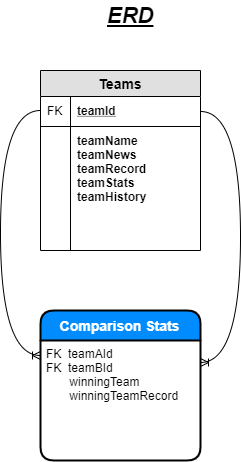

The diagram above was exported from draw.io. Its source (the exported page's mxGraphModel, read from the mxfile embedded in the PNG):
<mxGraphModel dx="622" dy="393" grid="1" gridSize="10" guides="1" tooltips="1" connect="1" arrows="1" fold="1" page="1" pageScale="1" pageWidth="850" pageHeight="1100" math="0" shadow="0">
  <root>
    <mxCell id="0" />
    <mxCell id="1" parent="0" />
    <mxCell id="UF7AUfbgFsp9j6VorxxK-24" value="Teams" style="swimlane;fontStyle=1;childLayout=stackLayout;horizontal=1;startSize=26;fillColor=#e0e0e0;horizontalStack=0;resizeParent=1;resizeParentMax=0;resizeLast=0;collapsible=1;marginBottom=0;swimlaneFillColor=#ffffff;align=center;fontSize=14;" parent="1" vertex="1">
      <mxGeometry x="320" y="90" width="160" height="180" as="geometry" />
    </mxCell>
    <mxCell id="UF7AUfbgFsp9j6VorxxK-25" value="teamId" style="shape=partialRectangle;top=0;left=0;right=0;bottom=1;align=left;verticalAlign=middle;fillColor=none;spacingLeft=34;spacingRight=4;overflow=hidden;rotatable=0;points=[[0,0.5],[1,0.5]];portConstraint=eastwest;dropTarget=0;fontStyle=5;fontSize=12;" parent="UF7AUfbgFsp9j6VorxxK-24" vertex="1">
      <mxGeometry y="26" width="160" height="30" as="geometry" />
    </mxCell>
    <mxCell id="UF7AUfbgFsp9j6VorxxK-26" value="FK" style="shape=partialRectangle;top=0;left=0;bottom=0;fillColor=none;align=left;verticalAlign=middle;spacingLeft=4;spacingRight=4;overflow=hidden;rotatable=0;points=[];portConstraint=eastwest;part=1;fontSize=12;" parent="UF7AUfbgFsp9j6VorxxK-25" vertex="1" connectable="0">
      <mxGeometry width="30" height="30" as="geometry" />
    </mxCell>
    <mxCell id="UF7AUfbgFsp9j6VorxxK-27" value="teamName&#10;teamNews&#10;teamRecord&#10;teamStats&#10;teamHistory" style="shape=partialRectangle;top=0;left=0;right=0;bottom=0;align=left;verticalAlign=top;fillColor=none;spacingLeft=34;spacingRight=4;overflow=hidden;rotatable=0;points=[[0,0.5],[1,0.5]];portConstraint=eastwest;dropTarget=0;fontSize=12;fontStyle=1" parent="UF7AUfbgFsp9j6VorxxK-24" vertex="1">
      <mxGeometry y="56" width="160" height="124" as="geometry" />
    </mxCell>
    <mxCell id="UF7AUfbgFsp9j6VorxxK-28" value="" style="shape=partialRectangle;top=0;left=0;bottom=0;fillColor=none;align=left;verticalAlign=top;spacingLeft=4;spacingRight=4;overflow=hidden;rotatable=0;points=[];portConstraint=eastwest;part=1;fontSize=12;" parent="UF7AUfbgFsp9j6VorxxK-27" vertex="1" connectable="0">
      <mxGeometry width="30" height="124" as="geometry" />
    </mxCell>
    <mxCell id="GoeEuGI_Der0ifk9ADic-9" value="" style="edgeStyle=orthogonalEdgeStyle;fontSize=12;html=1;endArrow=ERoneToMany;curved=1;entryX=1;entryY=0.5;entryDx=0;entryDy=0;exitX=1;exitY=0.5;exitDx=0;exitDy=0;" parent="UF7AUfbgFsp9j6VorxxK-24" edge="1" source="UF7AUfbgFsp9j6VorxxK-25">
      <mxGeometry width="100" height="100" relative="1" as="geometry">
        <mxPoint x="320" y="130" as="sourcePoint" />
        <mxPoint x="160" y="292" as="targetPoint" />
        <Array as="points">
          <mxPoint x="200" y="41" />
          <mxPoint x="200" y="292" />
        </Array>
      </mxGeometry>
    </mxCell>
    <mxCell id="UF7AUfbgFsp9j6VorxxK-53" value="&lt;b&gt;&lt;i&gt;&lt;u&gt;ERD&lt;/u&gt;&lt;/i&gt;&lt;/b&gt;" style="text;html=1;resizable=0;points=[];autosize=1;align=center;verticalAlign=top;spacingTop=-4;fontSize=22;" parent="1" vertex="1">
      <mxGeometry x="380" y="20" width="60" height="30" as="geometry" />
    </mxCell>
    <mxCell id="GoeEuGI_Der0ifk9ADic-5" value="Comparison Stats" style="swimlane;childLayout=stackLayout;horizontal=1;startSize=30;horizontalStack=0;fillColor=#008cff;fontColor=#FFFFFF;rounded=1;fontSize=14;fontStyle=1;strokeWidth=2;resizeParent=0;resizeLast=1;shadow=0;dashed=0;align=center;" parent="1" vertex="1">
      <mxGeometry x="320" y="330" width="160" height="150" as="geometry" />
    </mxCell>
    <mxCell id="GoeEuGI_Der0ifk9ADic-6" value="FK  teamAId&#10;FK  teamBId&#10;       winningTeam&#10;       winningTeamRecord&#10;" style="align=left;strokeColor=none;fillColor=none;spacingLeft=4;fontSize=12;verticalAlign=top;resizable=0;rotatable=0;part=1;" parent="GoeEuGI_Der0ifk9ADic-5" vertex="1">
      <mxGeometry y="30" width="160" height="120" as="geometry" />
    </mxCell>
    <mxCell id="GoeEuGI_Der0ifk9ADic-8" value="" style="edgeStyle=orthogonalEdgeStyle;fontSize=12;html=1;endArrow=ERoneToMany;curved=1;" parent="1" edge="1">
      <mxGeometry width="100" height="100" relative="1" as="geometry">
        <mxPoint x="320" y="130" as="sourcePoint" />
        <mxPoint x="320" y="375" as="targetPoint" />
        <Array as="points">
          <mxPoint x="280" y="130" />
          <mxPoint x="280" y="375" />
        </Array>
      </mxGeometry>
    </mxCell>
  </root>
</mxGraphModel>